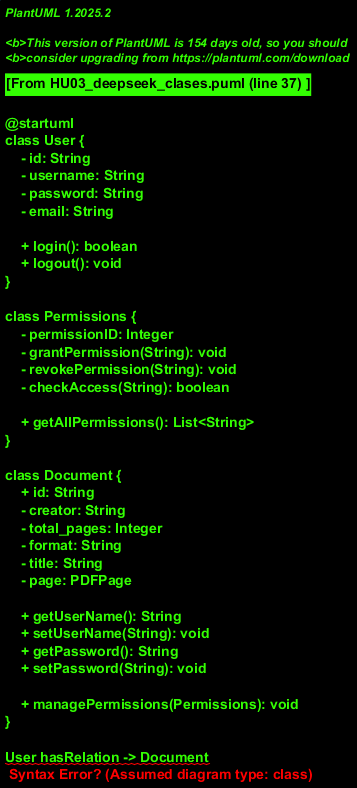

The diagram above was rendered by PlantUML. Its source (embedded in the PNG):
@startuml
class User {
    - id: String
    - username: String
    - password: String
    - email: String
    
    + login(): boolean
    + logout(): void
}

class Permissions {
    - permissionID: Integer
    - grantPermission(String): void
    - revokePermission(String): void
    - checkAccess(String): boolean
    
    + getAllPermissions(): List<String>
}

class Document {
    + id: String
    - creator: String
    - total_pages: Integer
    - format: String
    - title: String
    - page: PDFPage
    
    + getUserName(): String
    + setUserName(String): void
    + getPassword(): String
    + setPassword(String): void
    
    + managePermissions(Permissions): void
}

User hasRelation -> Document
Permissions hasRelation -> Document

Document *-- User
Document *-- Permissions
@enduml